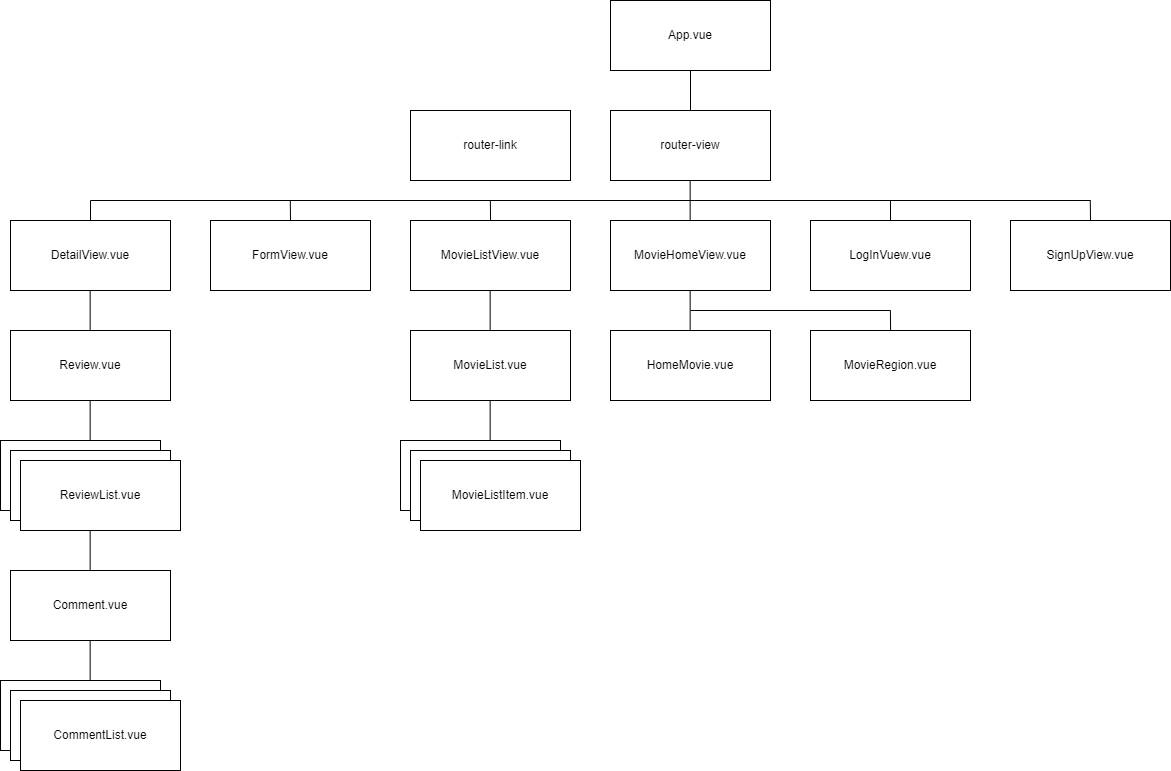

The diagram above was exported from draw.io. Its source (the exported page's mxGraphModel, read from the mxfile embedded in the PNG):
<mxGraphModel dx="1687" dy="918" grid="1" gridSize="10" guides="1" tooltips="1" connect="1" arrows="1" fold="1" page="1" pageScale="1" pageWidth="827" pageHeight="1169" math="0" shadow="0">
  <root>
    <mxCell id="0" />
    <mxCell id="1" parent="0" />
    <mxCell id="14SvQ4VxeyJP1OUIH0kC-4" value="App.vue" style="rounded=0;whiteSpace=wrap;html=1;" parent="1" vertex="1">
      <mxGeometry x="720" y="90" width="160" height="70" as="geometry" />
    </mxCell>
    <mxCell id="14SvQ4VxeyJP1OUIH0kC-5" value="router-view" style="rounded=0;whiteSpace=wrap;html=1;" parent="1" vertex="1">
      <mxGeometry x="720" y="200" width="160" height="70" as="geometry" />
    </mxCell>
    <mxCell id="14SvQ4VxeyJP1OUIH0kC-6" value="router-link" style="rounded=0;whiteSpace=wrap;html=1;" parent="1" vertex="1">
      <mxGeometry x="520" y="200" width="160" height="70" as="geometry" />
    </mxCell>
    <mxCell id="14SvQ4VxeyJP1OUIH0kC-7" value="MovieHomeView.vue" style="rounded=0;whiteSpace=wrap;html=1;" parent="1" vertex="1">
      <mxGeometry x="720" y="310" width="160" height="70" as="geometry" />
    </mxCell>
    <mxCell id="14SvQ4VxeyJP1OUIH0kC-8" value="MovieListView.vue" style="rounded=0;whiteSpace=wrap;html=1;" parent="1" vertex="1">
      <mxGeometry x="520" y="310" width="160" height="70" as="geometry" />
    </mxCell>
    <mxCell id="14SvQ4VxeyJP1OUIH0kC-9" value="SignUpView.vue" style="rounded=0;whiteSpace=wrap;html=1;" parent="1" vertex="1">
      <mxGeometry x="1120" y="310" width="160" height="70" as="geometry" />
    </mxCell>
    <mxCell id="14SvQ4VxeyJP1OUIH0kC-10" value="LogInVuew.vue" style="rounded=0;whiteSpace=wrap;html=1;" parent="1" vertex="1">
      <mxGeometry x="920" y="310" width="160" height="70" as="geometry" />
    </mxCell>
    <mxCell id="14SvQ4VxeyJP1OUIH0kC-11" value="HomeMovie.vue" style="rounded=0;whiteSpace=wrap;html=1;" parent="1" vertex="1">
      <mxGeometry x="720" y="420" width="160" height="70" as="geometry" />
    </mxCell>
    <mxCell id="14SvQ4VxeyJP1OUIH0kC-12" value="MovieRegion.vue" style="rounded=0;whiteSpace=wrap;html=1;" parent="1" vertex="1">
      <mxGeometry x="920" y="420" width="160" height="70" as="geometry" />
    </mxCell>
    <mxCell id="14SvQ4VxeyJP1OUIH0kC-13" value="MovieList.vue" style="rounded=0;whiteSpace=wrap;html=1;" parent="1" vertex="1">
      <mxGeometry x="520" y="420" width="160" height="70" as="geometry" />
    </mxCell>
    <mxCell id="14SvQ4VxeyJP1OUIH0kC-14" value="MovieListItem.vue" style="rounded=0;whiteSpace=wrap;html=1;" parent="1" vertex="1">
      <mxGeometry x="510" y="530" width="160" height="70" as="geometry" />
    </mxCell>
    <mxCell id="14SvQ4VxeyJP1OUIH0kC-15" value="MovieListItem.vue" style="rounded=0;whiteSpace=wrap;html=1;" parent="1" vertex="1">
      <mxGeometry x="520" y="540" width="160" height="70" as="geometry" />
    </mxCell>
    <mxCell id="14SvQ4VxeyJP1OUIH0kC-16" value="MovieListItem.vue" style="rounded=0;whiteSpace=wrap;html=1;" parent="1" vertex="1">
      <mxGeometry x="530" y="550" width="160" height="70" as="geometry" />
    </mxCell>
    <mxCell id="14SvQ4VxeyJP1OUIH0kC-17" value="FormView.vue" style="rounded=0;whiteSpace=wrap;html=1;" parent="1" vertex="1">
      <mxGeometry x="320" y="310" width="160" height="70" as="geometry" />
    </mxCell>
    <mxCell id="14SvQ4VxeyJP1OUIH0kC-18" value="DetailView.vue" style="rounded=0;whiteSpace=wrap;html=1;" parent="1" vertex="1">
      <mxGeometry x="120" y="310" width="160" height="70" as="geometry" />
    </mxCell>
    <mxCell id="14SvQ4VxeyJP1OUIH0kC-19" value="Review.vue" style="rounded=0;whiteSpace=wrap;html=1;" parent="1" vertex="1">
      <mxGeometry x="120" y="420" width="160" height="70" as="geometry" />
    </mxCell>
    <mxCell id="14SvQ4VxeyJP1OUIH0kC-20" value="Review.vue" style="rounded=0;whiteSpace=wrap;html=1;" parent="1" vertex="1">
      <mxGeometry x="110" y="530" width="160" height="70" as="geometry" />
    </mxCell>
    <mxCell id="14SvQ4VxeyJP1OUIH0kC-21" value="Review.vue" style="rounded=0;whiteSpace=wrap;html=1;" parent="1" vertex="1">
      <mxGeometry x="120" y="540" width="160" height="70" as="geometry" />
    </mxCell>
    <mxCell id="14SvQ4VxeyJP1OUIH0kC-22" value="ReviewList.vue" style="rounded=0;whiteSpace=wrap;html=1;" parent="1" vertex="1">
      <mxGeometry x="130" y="550" width="160" height="70" as="geometry" />
    </mxCell>
    <mxCell id="14SvQ4VxeyJP1OUIH0kC-23" value="Comment.vue" style="rounded=0;whiteSpace=wrap;html=1;" parent="1" vertex="1">
      <mxGeometry x="120" y="660" width="160" height="70" as="geometry" />
    </mxCell>
    <mxCell id="14SvQ4VxeyJP1OUIH0kC-24" value="Review.vue" style="rounded=0;whiteSpace=wrap;html=1;" parent="1" vertex="1">
      <mxGeometry x="110" y="770" width="160" height="70" as="geometry" />
    </mxCell>
    <mxCell id="14SvQ4VxeyJP1OUIH0kC-25" value="Review.vue" style="rounded=0;whiteSpace=wrap;html=1;" parent="1" vertex="1">
      <mxGeometry x="120" y="780" width="160" height="70" as="geometry" />
    </mxCell>
    <mxCell id="14SvQ4VxeyJP1OUIH0kC-26" value="CommentList.vue" style="rounded=0;whiteSpace=wrap;html=1;" parent="1" vertex="1">
      <mxGeometry x="130" y="790" width="160" height="70" as="geometry" />
    </mxCell>
    <mxCell id="14SvQ4VxeyJP1OUIH0kC-27" value="" style="endArrow=none;html=1;rounded=0;exitX=0.5;exitY=0;exitDx=0;exitDy=0;" parent="1" source="14SvQ4VxeyJP1OUIH0kC-5" edge="1">
      <mxGeometry width="50" height="50" relative="1" as="geometry">
        <mxPoint x="750" y="210" as="sourcePoint" />
        <mxPoint x="800" y="160" as="targetPoint" />
      </mxGeometry>
    </mxCell>
    <mxCell id="14SvQ4VxeyJP1OUIH0kC-28" value="" style="endArrow=none;html=1;rounded=0;exitX=0.5;exitY=0;exitDx=0;exitDy=0;" parent="1" edge="1">
      <mxGeometry width="50" height="50" relative="1" as="geometry">
        <mxPoint x="799.64" y="310" as="sourcePoint" />
        <mxPoint x="799.64" y="270" as="targetPoint" />
      </mxGeometry>
    </mxCell>
    <mxCell id="14SvQ4VxeyJP1OUIH0kC-29" value="" style="endArrow=none;html=1;rounded=0;exitX=0.5;exitY=0;exitDx=0;exitDy=0;" parent="1" edge="1">
      <mxGeometry width="50" height="50" relative="1" as="geometry">
        <mxPoint x="799.64" y="420" as="sourcePoint" />
        <mxPoint x="799.64" y="380" as="targetPoint" />
      </mxGeometry>
    </mxCell>
    <mxCell id="14SvQ4VxeyJP1OUIH0kC-30" value="" style="endArrow=none;html=1;rounded=0;exitX=0.5;exitY=0;exitDx=0;exitDy=0;" parent="1" edge="1">
      <mxGeometry width="50" height="50" relative="1" as="geometry">
        <mxPoint x="599.64" y="420" as="sourcePoint" />
        <mxPoint x="599.64" y="380" as="targetPoint" />
      </mxGeometry>
    </mxCell>
    <mxCell id="14SvQ4VxeyJP1OUIH0kC-31" value="" style="endArrow=none;html=1;rounded=0;exitX=0.5;exitY=0;exitDx=0;exitDy=0;" parent="1" edge="1">
      <mxGeometry width="50" height="50" relative="1" as="geometry">
        <mxPoint x="199.64" y="420" as="sourcePoint" />
        <mxPoint x="199.64" y="380" as="targetPoint" />
      </mxGeometry>
    </mxCell>
    <mxCell id="14SvQ4VxeyJP1OUIH0kC-32" value="" style="endArrow=none;html=1;rounded=0;exitX=0.5;exitY=0;exitDx=0;exitDy=0;" parent="1" edge="1">
      <mxGeometry width="50" height="50" relative="1" as="geometry">
        <mxPoint x="199.64" y="530" as="sourcePoint" />
        <mxPoint x="199.64" y="490" as="targetPoint" />
      </mxGeometry>
    </mxCell>
    <mxCell id="14SvQ4VxeyJP1OUIH0kC-33" value="" style="endArrow=none;html=1;rounded=0;exitX=0.5;exitY=0;exitDx=0;exitDy=0;" parent="1" edge="1">
      <mxGeometry width="50" height="50" relative="1" as="geometry">
        <mxPoint x="199.64" y="660" as="sourcePoint" />
        <mxPoint x="199.64" y="620" as="targetPoint" />
      </mxGeometry>
    </mxCell>
    <mxCell id="14SvQ4VxeyJP1OUIH0kC-34" value="" style="endArrow=none;html=1;rounded=0;exitX=0.5;exitY=0;exitDx=0;exitDy=0;" parent="1" edge="1">
      <mxGeometry width="50" height="50" relative="1" as="geometry">
        <mxPoint x="199.64" y="770" as="sourcePoint" />
        <mxPoint x="199.64" y="730" as="targetPoint" />
      </mxGeometry>
    </mxCell>
    <mxCell id="14SvQ4VxeyJP1OUIH0kC-35" value="" style="endArrow=none;html=1;rounded=0;exitX=0.5;exitY=0;exitDx=0;exitDy=0;" parent="1" edge="1">
      <mxGeometry width="50" height="50" relative="1" as="geometry">
        <mxPoint x="599.64" y="530" as="sourcePoint" />
        <mxPoint x="599.64" y="490" as="targetPoint" />
      </mxGeometry>
    </mxCell>
    <mxCell id="14SvQ4VxeyJP1OUIH0kC-36" value="" style="endArrow=none;html=1;rounded=0;" parent="1" edge="1">
      <mxGeometry width="50" height="50" relative="1" as="geometry">
        <mxPoint x="1200" y="290" as="sourcePoint" />
        <mxPoint x="200" y="290" as="targetPoint" />
      </mxGeometry>
    </mxCell>
    <mxCell id="14SvQ4VxeyJP1OUIH0kC-39" value="" style="endArrow=none;html=1;rounded=0;" parent="1" edge="1">
      <mxGeometry width="50" height="50" relative="1" as="geometry">
        <mxPoint x="1000" y="400" as="sourcePoint" />
        <mxPoint x="800" y="400" as="targetPoint" />
      </mxGeometry>
    </mxCell>
    <mxCell id="14SvQ4VxeyJP1OUIH0kC-40" value="" style="endArrow=none;html=1;rounded=0;" parent="1" edge="1">
      <mxGeometry width="50" height="50" relative="1" as="geometry">
        <mxPoint x="1000.1" y="420" as="sourcePoint" />
        <mxPoint x="999.9" y="400" as="targetPoint" />
      </mxGeometry>
    </mxCell>
    <mxCell id="14SvQ4VxeyJP1OUIH0kC-41" value="" style="endArrow=none;html=1;rounded=0;" parent="1" edge="1">
      <mxGeometry width="50" height="50" relative="1" as="geometry">
        <mxPoint x="1200" y="310" as="sourcePoint" />
        <mxPoint x="1199.8" y="290" as="targetPoint" />
      </mxGeometry>
    </mxCell>
    <mxCell id="14SvQ4VxeyJP1OUIH0kC-42" value="" style="endArrow=none;html=1;rounded=0;" parent="1" edge="1">
      <mxGeometry width="50" height="50" relative="1" as="geometry">
        <mxPoint x="1000" y="310" as="sourcePoint" />
        <mxPoint x="1000" y="290" as="targetPoint" />
      </mxGeometry>
    </mxCell>
    <mxCell id="14SvQ4VxeyJP1OUIH0kC-43" value="" style="endArrow=none;html=1;rounded=0;" parent="1" edge="1">
      <mxGeometry width="50" height="50" relative="1" as="geometry">
        <mxPoint x="400" y="310" as="sourcePoint" />
        <mxPoint x="399.79999999999995" y="290" as="targetPoint" />
      </mxGeometry>
    </mxCell>
    <mxCell id="14SvQ4VxeyJP1OUIH0kC-44" value="" style="endArrow=none;html=1;rounded=0;" parent="1" edge="1">
      <mxGeometry width="50" height="50" relative="1" as="geometry">
        <mxPoint x="200" y="310" as="sourcePoint" />
        <mxPoint x="200" y="290" as="targetPoint" />
      </mxGeometry>
    </mxCell>
    <mxCell id="14SvQ4VxeyJP1OUIH0kC-45" value="" style="endArrow=none;html=1;rounded=0;" parent="1" edge="1">
      <mxGeometry width="50" height="50" relative="1" as="geometry">
        <mxPoint x="600.06" y="310" as="sourcePoint" />
        <mxPoint x="599.8599999999999" y="290" as="targetPoint" />
      </mxGeometry>
    </mxCell>
  </root>
</mxGraphModel>